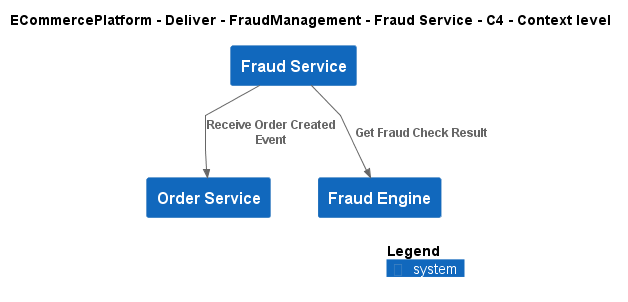

The diagram above was rendered by PlantUML. Its source (embedded in the PNG):
@startuml
!include ..\..\..\..\..\.c4s\C4_Context.puml

AddElementTag("c4interflow:lifecycle:new", $bgColor=green, $fontColor=#ffffff, $borderColor=green, $shadowing="False")
AddElementTag("c4interflow:lifecycle:changed", $bgColor=orange, $fontColor=#ffffff, $borderColor=orange, $shadowing="False")
AddElementTag("c4interflow:lifecycle:removed", $bgColor=red, $fontColor=#ffffff, $borderColor=red, $shadowing="False")

AddRelTag("c4interflow:lifecycle:new", $textColor=green, $lineColor=green)
AddRelTag("c4interflow:lifecycle:changed", $textColor=orange, $lineColor=orange)
AddRelTag("c4interflow:lifecycle:removed", $textColor=red, $lineColor=red)

SHOW_PERSON_PORTRAIT()
LAYOUT_TOP_DOWN()

skinparam linetype polyline

title ECommercePlatform - Deliver - FraudManagement - Fraud Service - C4 - Context level

System(ECommercePlatform.Deliver.FraudManagement.SoftwareSystems.FraudService, "Fraud Service", "")
System(ECommercePlatform.GenerateDemand.OrderManagement.SoftwareSystems.OrderService, "Order Service", "")
System(ECommercePlatform.Deliver.FraudManagement.SoftwareSystems.FraudEngine, "Fraud Engine", "")

Rel(ECommercePlatform.Deliver.FraudManagement.SoftwareSystems.FraudService, ECommercePlatform.GenerateDemand.OrderManagement.SoftwareSystems.OrderService, "Receive Order Created Event")
Rel(ECommercePlatform.Deliver.FraudManagement.SoftwareSystems.FraudService, ECommercePlatform.Deliver.FraudManagement.SoftwareSystems.FraudEngine, "Get Fraud Check Result")


SHOW_LEGEND()
@enduml